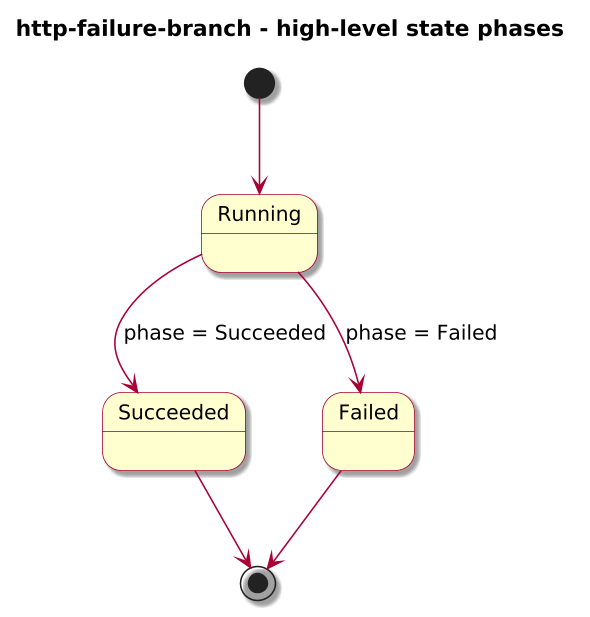

The diagram above was rendered by PlantUML. Its source (embedded in the PNG):
@startuml

skinparam BackgroundColor #FFFFFF
skinparam Shadowing true

skinparam DefaultFontName "SansSerif"
skinparam DefaultFontSize 13
skinparam DefaultFontStyle plain

skinparam dpi 150

skinparam sequence {
  ArrowColor #A80036
  LifeLineBorderColor #A80036
  LifeLineBackgroundColor #FFFFFF
}

skinparam Note {
  BackgroundColor #FBFB77
  BorderColor #A80036
}

skinparam ParticipantBorderColor #A80036
skinparam ParticipantBackgroundColor #FEFECE

skinparam ActorBorderColor #A80036
skinparam ActorBackgroundColor #FFFFFF
skinparam SequenceActorBorderThickness 2

skinparam state {
  BorderColor #A80036
  BackgroundColor #FEFECE
}

skinparam activity {
  ArrowColor #A80036
  BackgroundColor #FEFECE
  BorderColor #A80036
}

!include journey-diagram-theme.puml
title http-failure-branch - high-level state phases

[*] --> Running

state Running
state Succeeded
state Failed

Running --> Succeeded : phase = Succeeded
Running --> Failed : phase = Failed

Succeeded --> [*]
Failed --> [*]

@enduml